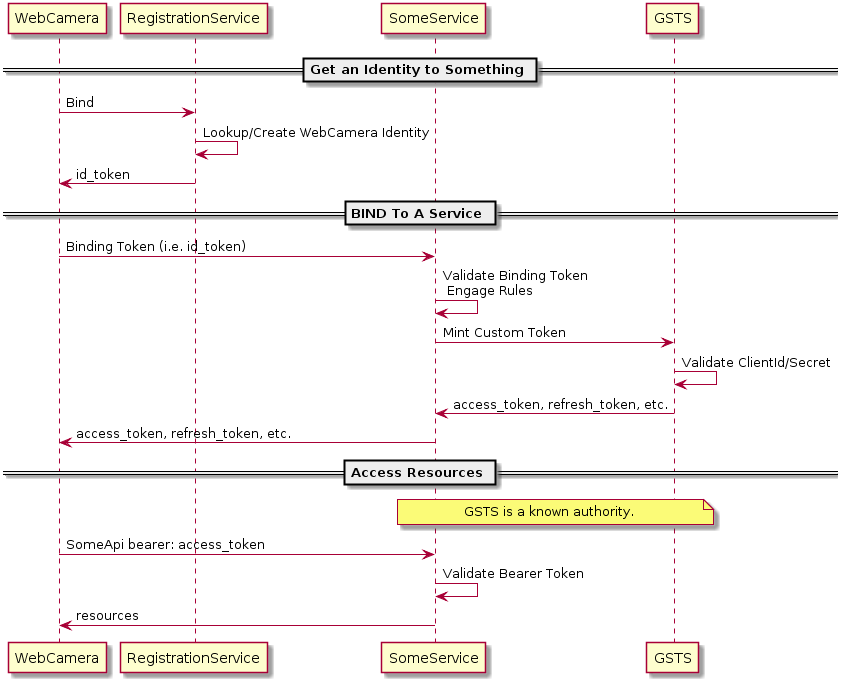

The diagram above was rendered by PlantUML. Its source (embedded in the PNG):
@startuml
== Get an Identity to Something ==
WebCamera -> RegistrationService: Bind
RegistrationService->RegistrationService: Lookup/Create WebCamera Identity
WebCamera <- RegistrationService: id_token
 
== BIND To A Service ==
WebCamera -> SomeService: Binding Token (i.e. id_token)
SomeService -> SomeService: Validate Binding Token\n Engage Rules
SomeService -> GSTS: Mint Custom Token
GSTS -> GSTS: Validate ClientId/Secret
GSTS -> SomeService: access_token, refresh_token, etc.
WebCamera <- SomeService: access_token, refresh_token, etc.

== Access Resources ==
note over SomeService,GSTS: GSTS is a known authority.
WebCamera -> SomeService: SomeApi bearer: access_token
SomeService -> SomeService: Validate Bearer Token
WebCamera <- SomeService: resources
@enduml